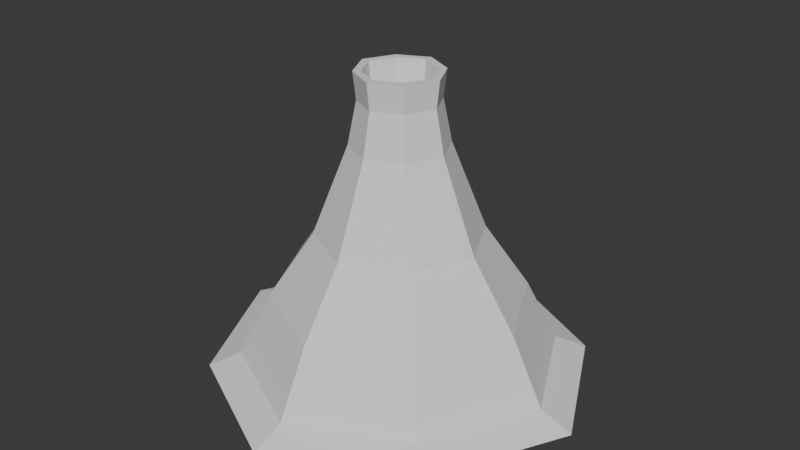 # Source: kitchen-models2.blend  (saved by Blender 4.2.66; exported with 4.5.12 LTS)
import bpy
from mathutils import Matrix  # noqa: F401  (used for matrix-valued properties, if any)

bpy.ops.wm.read_factory_settings(use_empty=True)
scene = bpy.context.scene
scene.name = 'Scene'

# ---- world
world_world = bpy.data.worlds.new('World'); scene.world = world_world
world_world.use_nodes = True; world_world.node_tree.nodes.clear()
_N = world_world.node_tree.nodes; _L = world_world.node_tree.links
n0 = _N.new('ShaderNodeOutputWorld'); n0.name = 'World Output'; n0.location = (300, 300)
n1 = _N.new('ShaderNodeBackground'); n1.name = 'Background'; n1.location = (10, 300)
n1.inputs[0].default_value = (0.05088, 0.05088, 0.05088, 1.0)
_L.new(n1.outputs[0], n0.inputs[0])
n0.is_active_output = True
world_world.color = (0.05088, 0.05088, 0.05088)
world_world.sun_shadow_jitter_overblur = 0.0

# ---- meshes
me_cube_002 = bpy.data.meshes.new('Cube.002')
me_cube_002.from_pydata([(-1.647, -1.647, -1.0), (-0.4402, -0.4402, 3.244), (-1.647, 1.647, -1.0), (-0.4402, 0.4402, 3.244), (1.647, -1.647, -1.0), (0.4402, -0.4402, 3.244), (1.647, 1.647, -1.0), (0.4402, 0.4402, 3.244), (-2.165e-11, 2.471, -1.0), (-2.221e-11, 0.6604, 3.244), (-2.165e-11, -2.471, -1.0), (-2.221e-11, -0.6604, 3.244), (-2.471, 0.0, -1.0), (-0.6604, 0.0, 3.244), (2.471, 0.0, -1.0), (0.6604, 0.0, 3.244), (-1.313, -1.313, -0.05), (-0.8572, -0.8572, 0.9), (-0.4978, -0.4978, 2.21), (-0.4978, 0.4978, 2.21), (-0.8572, 0.8572, 0.9), (-1.313, 1.313, -0.05), (0.4978, 0.4978, 2.21), (0.8572, 0.8572, 0.9), (1.313, 1.313, -0.05), (0.4978, -0.4978, 2.21), (0.8572, -0.8572, 0.9), (1.313, -1.313, -0.05), (0.0, -0.7467, 2.21), (0.0, -1.286, 0.9), (0.0, -1.969, -0.05), (0.0, 0.7467, 2.21), (0.0, 1.286, 0.9), (0.0, 1.969, -0.05), (0.7467, 0.0, 2.21), (1.286, 0.0, 0.9), (1.969, 0.0, -0.05), (-0.7467, 0.0, 2.21), (-1.286, 0.0, 0.9), (-1.969, 0.0, -0.05), (2.85e-09, 0.0, -1.086), (-0.3617, -0.3617, 3.244), (-0.3617, 0.3617, 3.244), (0.3617, -0.3617, 3.244), (0.3617, 0.3617, 3.244), (2.467e-11, 0.5425, 3.244), (2.467e-11, -0.5425, 3.244), (-0.5425, 0.0, 3.244), (0.5425, 0.0, 3.244), (-0.3065, -0.3065, 2.594), (-0.3065, 0.3065, 2.594), (0.3065, -0.3065, 2.594), (0.3065, 0.3065, 2.594), (5.179e-11, 0.4597, 2.594), (5.179e-11, -0.4597, 2.594), (-0.4597, 0.0, 2.594), (0.4597, 0.0, 2.594), (1.574e-09, 0.0, 2.594), (-0.4096, -0.4096, 2.84), (-0.4096, 0.4096, 2.84), (0.4096, 0.4096, 2.84), (0.4096, -0.4096, 2.84), (-9.701e-12, -0.6145, 2.84), (-9.701e-12, 0.6145, 2.84), (0.6145, 0.0, 2.84), (-0.6145, 0.0, 2.84), (-1.977, -1.977, -1.198), (-1.977, 1.977, -1.198), (1.977, -1.977, -1.198), (1.977, 1.977, -1.198), (-8.932e-11, 2.965, -1.198), (-8.932e-11, -2.965, -1.198), (-2.965, 0.0, -1.198), (2.965, 0.0, -1.198), (3.357e-09, 0.0, -1.301)], [(40, 74)], [(65, 13, 3, 59), (63, 9, 7, 60), (64, 15, 5, 61), (62, 11, 1, 58), (1, 11, 46, 41), (3, 13, 47, 42), (61, 5, 11, 62), (59, 3, 9, 63), (9, 3, 42, 45), (11, 5, 43, 46), (60, 7, 15, 64), (58, 1, 13, 65), (0, 16, 39, 12), (16, 17, 38, 39), (17, 18, 37, 38), (6, 24, 36, 14), (24, 23, 35, 36), (23, 22, 34, 35), (2, 21, 33, 8), (21, 20, 32, 33), (20, 19, 31, 32), (4, 27, 30, 10), (27, 26, 29, 30), (26, 25, 28, 29), (10, 30, 16, 0), (30, 29, 17, 16), (29, 28, 18, 17), (14, 36, 27, 4), (36, 35, 26, 27), (35, 34, 25, 26), (8, 33, 24, 6), (33, 32, 23, 24), (32, 31, 22, 23), (12, 39, 21, 2), (39, 38, 20, 21), (38, 37, 19, 20), (42, 47, 55, 50), (43, 48, 56, 51), (45, 42, 50, 53), (48, 44, 52, 56), (7, 9, 45, 44), (15, 7, 44, 48), (13, 1, 41, 47), (5, 15, 48, 43), (57, 55, 49, 54), (56, 57, 54, 51), (52, 53, 57, 56), (53, 50, 55, 57), (47, 41, 49, 55), (46, 43, 51, 54), (41, 46, 54, 49), (44, 45, 53, 52), (18, 58, 65, 37), (22, 60, 64, 34), (19, 59, 63, 31), (25, 61, 62, 28), (28, 62, 58, 18), (34, 64, 61, 25), (31, 63, 60, 22), (37, 65, 59, 19), (14, 4, 68, 73), (4, 10, 71, 68), (12, 2, 67, 72), (2, 8, 70, 67), (0, 12, 72, 66), (6, 14, 73, 69), (10, 0, 66, 71), (8, 6, 69, 70)])
_uv = me_cube_002.uv_layers.new(name='UVMap')
_uv.uv.foreach_set('vector', [0.6056, 0.125, 0.625, 0.125, 0.625, 0.25, 0.6056, 0.25, 0.6056, 0.375, 0.625, 0.375, 0.625, 0.5, 0.6056, 0.5, 0.6056, 0.625, 0.625, 0.625, 0.625, 0.75, 0.6056, 0.75, 0.6056, 0.875, 0.625, 0.875, 0.625, 1.0, 0.6056, 1.0, 0.625, 1.0, 0.625, 0.875, 0.625, 0.875, 0.625, 1.0, 0.625, 0.25, 0.625, 0.125, 0.625, 0.125, 0.625, 0.25, 0.6056, 0.75, 0.625, 0.75, 0.625, 0.875, 0.6056, 0.875, 0.6056, 0.25, 0.625, 0.25, 0.625, 0.375, 0.6056, 0.375, 0.625, 0.375, 0.625, 0.25, 0.625, 0.25, 0.625, 0.375, 0.625, 0.875, 0.625, 0.75, 0.625, 0.75, 0.625, 0.875, 0.6056, 0.5, 0.625, 0.5, 0.625, 0.625, 0.6056, 0.625, 0.6056, 0.0, 0.625, 0.0, 0.625, 0.125, 0.6056, 0.125, 0.375, 0.0, 0.4375, 0.0, 0.4375, 0.125, 0.375, 0.125, 0.4375, 0.0, 0.5, 0.0, 0.5, 0.125, 0.4375, 0.125, 0.5, 0.0, 0.5862, 0.0, 0.5862, 0.125, 0.5, 0.125, 0.375, 0.5, 0.4375, 0.5, 0.4375, 0.625, 0.375, 0.625, 0.4375, 0.5, 0.5, 0.5, 0.5, 0.625, 0.4375, 0.625, 0.5, 0.5, 0.5862, 0.5, 0.5862, 0.625, 0.5, 0.625, 0.375, 0.25, 0.4375, 0.25, 0.4375, 0.375, 0.375, 0.375, 0.4375, 0.25, 0.5, 0.25, 0.5, 0.375, 0.4375, 0.375, 0.5, 0.25, 0.5862, 0.25, 0.5862, 0.375, 0.5, 0.375, 0.375, 0.75, 0.4375, 0.75, 0.4375, 0.875, 0.375, 0.875, 0.4375, 0.75, 0.5, 0.75, 0.5, 0.875, 0.4375, 0.875, 0.5, 0.75, 0.5862, 0.75, 0.5862, 0.875, 0.5, 0.875, 0.375, 0.875, 0.4375, 0.875, 0.4375, 1.0, 0.375, 1.0, 0.4375, 0.875, 0.5, 0.875, 0.5, 1.0, 0.4375, 1.0, 0.5, 0.875, 0.5862, 0.875, 0.5862, 1.0, 0.5, 1.0, 0.375, 0.625, 0.4375, 0.625, 0.4375, 0.75, 0.375, 0.75, 0.4375, 0.625, 0.5, 0.625, 0.5, 0.75, 0.4375, 0.75, 0.5, 0.625, 0.5862, 0.625, 0.5862, 0.75, 0.5, 0.75, 0.375, 0.375, 0.4375, 0.375, 0.4375, 0.5, 0.375, 0.5, 0.4375, 0.375, 0.5, 0.375, 0.5, 0.5, 0.4375, 0.5, 0.5, 0.375, 0.5862, 0.375, 0.5862, 0.5, 0.5, 0.5, 0.375, 0.125, 0.4375, 0.125, 0.4375, 0.25, 0.375, 0.25, 0.4375, 0.125, 0.5, 0.125, 0.5, 0.25, 0.4375, 0.25, 0.5, 0.125, 0.5862, 0.125, 0.5862, 0.25, 0.5, 0.25, 0.625, 0.25, 0.625, 0.125, 0.625, 0.125, 0.625, 0.25, 0.625, 0.75, 0.625, 0.625, 0.625, 0.625, 0.625, 0.75, 0.625, 0.375, 0.625, 0.25, 0.625, 0.25, 0.625, 0.375, 0.625, 0.625, 0.625, 0.5, 0.625, 0.5, 0.625, 0.625, 0.625, 0.5, 0.625, 0.375, 0.625, 0.375, 0.625, 0.5, 0.625, 0.625, 0.625, 0.5, 0.625, 0.5, 0.625, 0.625, 0.625, 0.125, 0.625, 0.0, 0.625, 0.0, 0.625, 0.125, 0.625, 0.75, 0.625, 0.625, 0.625, 0.625, 0.625, 0.75, 0.75, 0.625, 0.875, 0.625, 0.875, 0.75, 0.75, 0.75, 0.625, 0.625, 0.75, 0.625, 0.75, 0.75, 0.625, 0.75, 0.625, 0.5, 0.75, 0.5, 0.75, 0.625, 0.625, 0.625, 0.75, 0.5, 0.875, 0.5, 0.875, 0.625, 0.75, 0.625, 0.625, 0.125, 0.625, 0.0, 0.625, 0.0, 0.625, 0.125, 0.625, 0.875, 0.625, 0.75, 0.625, 0.75, 0.625, 0.875, 0.625, 1.0, 0.625, 0.875, 0.625, 0.875, 0.625, 1.0, 0.625, 0.5, 0.625, 0.375, 0.625, 0.375, 0.625, 0.5, 0.5862, 0.0, 0.6056, 0.0, 0.6056, 0.125, 0.5862, 0.125, 0.5862, 0.5, 0.6056, 0.5, 0.6056, 0.625, 0.5862, 0.625, 0.5862, 0.25, 0.6056, 0.25, 0.6056, 0.375, 0.5862, 0.375, 0.5862, 0.75, 0.6056, 0.75, 0.6056, 0.875, 0.5862, 0.875, 0.5862, 0.875, 0.6056, 0.875, 0.6056, 1.0, 0.5862, 1.0, 0.5862, 0.625, 0.6056, 0.625, 0.6056, 0.75, 0.5862, 0.75, 0.5862, 0.375, 0.6056, 0.375, 0.6056, 0.5, 0.5862, 0.5, 0.5862, 0.125, 0.6056, 0.125, 0.6056, 0.25, 0.5862, 0.25, 0.375, 0.625, 0.375, 0.75, 0.375, 0.75, 0.375, 0.625, 0.375, 0.75, 0.375, 0.875, 0.375, 0.875, 0.375, 0.75, 0.375, 0.125, 0.375, 0.25, 0.375, 0.25, 0.375, 0.125, 0.375, 0.25, 0.375, 0.375, 0.375, 0.375, 0.375, 0.25, 0.375, 0.0, 0.375, 0.125, 0.375, 0.125, 0.375, 0.0, 0.375, 0.5, 0.375, 0.625, 0.375, 0.625, 0.375, 0.5, 0.375, 0.875, 0.375, 1.0, 0.375, 1.0, 0.375, 0.875, 0.375, 0.375, 0.375, 0.5, 0.375, 0.5, 0.375, 0.375])
me_cube_002.update()

# ---- objects
ob_cube = bpy.data.objects.new('Cube', me_cube_002)

# ---- transforms, parenting, visibility, modifiers, constraints
ob_cube.location = (0.0, 0.0, 0.0)
ob_cube.scale = (10.0, 10.0, 10.0)

# ---- collection membership
scene.collection.objects.link(ob_cube)

# ---- scene / render settings (as saved in the file)
scene.frame_start = 1; scene.frame_end = 250; scene.frame_set(1)
scene.render.engine = 'BLENDER_EEVEE_NEXT'
bpy.context.view_layer.update()

# ---- added for rendering (the .blend has no active camera and no usable light): camera, sun
cam_auto = bpy.data.cameras.new('AutoCamera')
cam_auto.lens = 50.0
cam_auto.sensor_width = 36.0
cam_auto.clip_end = 1548.78
ob_auto_camera = bpy.data.objects.new('AutoCamera', cam_auto)
scene.collection.objects.link(ob_auto_camera)
ob_auto_camera.location = (88.2499, -105.9, 80.3154)
ob_auto_camera.rotation_euler = (1.09748, -7.21219e-08, 0.694738)
scene.camera = ob_auto_camera
light_auto_sun = bpy.data.lights.new('AutoSun', 'SUN')
light_auto_sun.energy = 3.0
light_auto_sun.angle = 0.0523599
ob_auto_sun = bpy.data.objects.new('AutoSun', light_auto_sun)
scene.collection.objects.link(ob_auto_sun)
ob_auto_sun.rotation_euler = (0.872665, 0.174533, 0.523599)
bpy.context.view_layer.update()
